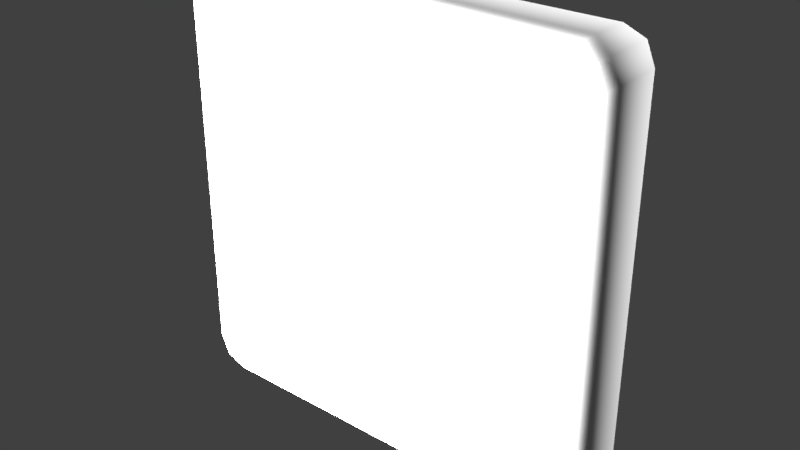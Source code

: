 # Source: carrierTPWEM01.blend  (saved by Blender 2.78.0; exported with 4.5.12 LTS)
import bpy
from mathutils import Matrix  # noqa: F401  (used for matrix-valued properties, if any)

bpy.ops.wm.read_factory_settings(use_empty=True)
scene = bpy.context.scene
scene.name = 'Scene'

# ---- collections
col_collection_1 = bpy.data.collections.new('Collection 1'); scene.collection.children.link(col_collection_1)

# ---- materials (node trees are filled in below, after node groups)
mat_carriertpwem01material = bpy.data.materials.new('carrierTPWEM01Material')
mat_carriertpwem01material.alpha_threshold = 0.0
mat_carriertpwem01material.use_transparent_shadow = False
mat_carriertpwem01material.specular_color = (0.3264, 0.3264, 0.3264)
mat_carriertpwem01material.roughness = 0.5
mat_carriertpwem01material.line_color = (0.0, 0.0, 0.0, 1.0)
mat_carriertpwem01screenmaterial = bpy.data.materials.new('carrierTPWEM01ScreenMaterial')
mat_carriertpwem01screenmaterial.alpha_threshold = 0.0
mat_carriertpwem01screenmaterial.use_transparent_shadow = False
mat_carriertpwem01screenmaterial.diffuse_color = (0.8276, 0.8276, 0.8276, 1.0)
mat_carriertpwem01screenmaterial.specular_color = (0.0, 0.0, 0.0)
mat_carriertpwem01screenmaterial.roughness = 0.5

# ---- material node trees

# ---- world
world_world = bpy.data.worlds.new('World'); scene.world = world_world
world_world.color = (0.05088, 0.05088, 0.05088)
world_world.use_sun_shadow = False
world_world.sun_shadow_jitter_overblur = 0.0
world_world.cycles.sampling_method = 'MANUAL'

# ---- lights
light_lamp_001 = bpy.data.lights.new('Lamp.001', 'POINT')
light_lamp_001.transmission_factor = 0.0
light_lamp_001.cutoff_distance = 30.0
light_lamp_001.energy = 100.0
light_lamp_001.shadow_buffer_clip_start = 1.001
light_lamp_001.shadow_soft_size = 0.1
light_lamp_001.shadow_maximum_resolution = 0.006
light_lamp_001.use_absolute_resolution = True
light_lamp = bpy.data.lights.new('Lamp', 'POINT')
light_lamp.transmission_factor = 0.0
light_lamp.cutoff_distance = 30.0
light_lamp.energy = 100.0
light_lamp.shadow_buffer_clip_start = 1.001
light_lamp.shadow_soft_size = 0.1
light_lamp.shadow_maximum_resolution = 0.006
light_lamp.use_absolute_resolution = True

# ---- meshes
me_carriertpwem01geometry = bpy.data.meshes.new('carrierTPWEM01Geometry')
me_carriertpwem01geometry.from_pydata([(-0.06, 0.0254, 0.04129), (0.06, 0.0254, 0.04129), (-0.06, 0.0254, -0.04129), (0.06, 0.0254, -0.04129), (-0.06549, 3.725e-09, 0.07575), (-0.07575, 3.725e-09, 0.06549), (-0.07274, 3.725e-09, 0.07274), (0.07575, 3.725e-09, 0.06549), (0.06549, 3.725e-09, 0.07575), (0.07274, 3.725e-09, 0.07274), (-0.06549, -3.725e-09, -0.07575), (-0.07575, -3.725e-09, -0.06549), (-0.07274, -3.725e-09, -0.07274), (0.06549, -3.725e-09, -0.07575), (0.07575, -3.725e-09, -0.06549), (0.07274, -3.725e-09, -0.07274), (-0.06507, 0.0254, 0.07364), (-0.06549, 0.02399, 0.07575), (-0.07113, 0.0254, 0.07113), (-0.07274, 0.02399, 0.07274), (-0.07364, 0.0254, 0.06507), (-0.07575, 0.02399, 0.06549), (-0.07364, 0.0254, -0.06507), (-0.07575, 0.02399, -0.06549), (0.06549, 0.02399, 0.07575), (0.06507, 0.0254, 0.07364), (0.07274, 0.02399, 0.07274), (0.07113, 0.0254, 0.07113), (0.07575, 0.02399, 0.06549), (0.07364, 0.0254, 0.06507), (0.07575, 0.02399, -0.06549), (0.07364, 0.0254, -0.06507), (0.07274, 0.02399, -0.07274), (0.07113, 0.0254, -0.07113), (0.06549, 0.02399, -0.07575), (0.06507, 0.0254, -0.07364), (-0.06549, 0.02399, -0.07575), (-0.06507, 0.0254, -0.07364), (-0.07274, 0.02399, -0.07274), (-0.07113, 0.0254, -0.07113)], [], [(6, 4, 17, 19), (5, 11, 12, 10, 13, 15, 14, 7, 9, 8, 4, 6), (11, 5, 21, 23), (13, 10, 36, 34), (7, 14, 30, 28), (4, 8, 24, 17), (10, 12, 38, 36), (14, 15, 32, 30), (5, 6, 19, 21), (12, 11, 23, 38), (15, 13, 34, 32), (9, 7, 28, 26), (8, 9, 26, 24), (17, 24, 25, 16), (19, 17, 16, 18), (21, 19, 18, 20), (23, 21, 20, 22), (24, 26, 27, 25), (26, 28, 29, 27), (28, 30, 31, 29), (30, 32, 33, 31), (32, 34, 35, 33), (34, 36, 37, 35), (36, 38, 39, 37), (38, 23, 22, 39), (0, 2, 22), (35, 2, 3), (2, 37, 22), (37, 39, 22), (20, 0, 22), (2, 35, 37), (33, 35, 31), (3, 1, 31), (1, 29, 31), (18, 16, 20), (16, 0, 20), (1, 16, 25), (1, 25, 29), (16, 1, 0), (35, 3, 31), (25, 27, 29)])
me_carriertpwem01geometry.polygons.foreach_set('use_smooth', [1, 0, 1, 1, 1, 1, 1, 1, 1, 1, 1, 1, 1, 1, 1, 1, 1, 1, 1, 1, 1, 1, 1, 1, 1, 0, 0, 0, 0, 0, 0, 0, 0, 0, 0, 0, 0, 0, 0, 0, 0])
_uv = me_carriertpwem01geometry.uv_layers.new(name='UVMap')
_uv.uv.foreach_set('vector', [0.523, 0.9805, 0.4983, 0.9908, 0.4983, 0.9908, 0.523, 0.9805, 0.0, 0.0, 0.0, 0.0, 0.0, 0.0, 0.0, 0.0, 0.0, 0.0, 0.0, 0.0, 0.0, 0.0, 0.0, 0.0, 0.0, 0.0, 0.0, 0.0, 0.0, 0.0, 0.0, 0.0, 0.5333, 0.5092, 0.5333, 0.9558, 0.5333, 0.9558, 0.5333, 0.5092, 0.05169, 0.4742, 0.4983, 0.4742, 0.4983, 0.4742, 0.05169, 0.4742, 0.01671, 0.9558, 0.01671, 0.5092, 0.01671, 0.5092, 0.01671, 0.9558, 0.4983, 0.9908, 0.05169, 0.9908, 0.05169, 0.9908, 0.4983, 0.9908, 0.4983, 0.4742, 0.523, 0.4844, 0.523, 0.4844, 0.4983, 0.4742, 0.01671, 0.5092, 0.02695, 0.4844, 0.02695, 0.4844, 0.01671, 0.5092, 0.5333, 0.9558, 0.523, 0.9805, 0.523, 0.9805, 0.5333, 0.9558, 0.523, 0.4844, 0.5333, 0.5092, 0.5333, 0.5092, 0.523, 0.4844, 0.02695, 0.4844, 0.05169, 0.4742, 0.05169, 0.4742, 0.02695, 0.4844, 0.02695, 0.9805, 0.01671, 0.9558, 0.01671, 0.9558, 0.02695, 0.9805, 0.05169, 0.9908, 0.02695, 0.9805, 0.02695, 0.9805, 0.05169, 0.9908, 0.4983, 0.9908, 0.05169, 0.9908, 0.05313, 0.9835, 0.4969, 0.9835, 0.523, 0.9805, 0.4983, 0.9908, 0.4969, 0.9835, 0.5175, 0.975, 0.5333, 0.9558, 0.523, 0.9805, 0.5175, 0.975, 0.5261, 0.9543, 0.5333, 0.5092, 0.5333, 0.9558, 0.5261, 0.9543, 0.5261, 0.5106, 0.05169, 0.9908, 0.02695, 0.9805, 0.03247, 0.975, 0.05313, 0.9835, 0.02695, 0.9805, 0.01671, 0.9558, 0.02391, 0.9543, 0.03247, 0.975, 0.01671, 0.9558, 0.01671, 0.5092, 0.02391, 0.5106, 0.02391, 0.9543, 0.01671, 0.5092, 0.02695, 0.4844, 0.03247, 0.4899, 0.02391, 0.5106, 0.02695, 0.4844, 0.05169, 0.4742, 0.05313, 0.4814, 0.03247, 0.4899, 0.05169, 0.4742, 0.4983, 0.4742, 0.4969, 0.4814, 0.05313, 0.4814, 0.4983, 0.4742, 0.523, 0.4844, 0.5175, 0.4899, 0.4969, 0.4814, 0.523, 0.4844, 0.5333, 0.5092, 0.5261, 0.5106, 0.5175, 0.4899, 0.4796, 0.8732, 0.4796, 0.5917, 0.5261, 0.5106, 0.05313, 0.4814, 0.4796, 0.5917, 0.07041, 0.5917, 0.4796, 0.5917, 0.4969, 0.4814, 0.5261, 0.5106, 0.4969, 0.4814, 0.5175, 0.4899, 0.5261, 0.5106, 0.5261, 0.9543, 0.4796, 0.8732, 0.5261, 0.5106, 0.4796, 0.5917, 0.05313, 0.4814, 0.4969, 0.4814, 0.03247, 0.4899, 0.05313, 0.4814, 0.02391, 0.5106, 0.07041, 0.5917, 0.07041, 0.8732, 0.02391, 0.5106, 0.07041, 0.8732, 0.02391, 0.9543, 0.02391, 0.5106, 0.5175, 0.975, 0.4969, 0.9835, 0.5261, 0.9543, 0.4969, 0.9835, 0.4796, 0.8732, 0.5261, 0.9543, 0.07041, 0.8732, 0.4969, 0.9835, 0.05313, 0.9835, 0.07041, 0.8732, 0.05313, 0.9835, 0.02391, 0.9543, 0.4969, 0.9835, 0.07041, 0.8732, 0.4796, 0.8732, 0.05313, 0.4814, 0.07041, 0.5917, 0.02391, 0.5106, 0.05313, 0.9835, 0.03247, 0.975, 0.02391, 0.9543])
me_carriertpwem01geometry.materials.append(mat_carriertpwem01material)
me_carriertpwem01geometry.use_remesh_preserve_volume = False
me_carriertpwem01geometry.use_remesh_preserve_attributes = False
me_carriertpwem01geometry.use_mirror_vertex_groups = False
me_carriertpwem01geometry.update()
me_carriertpwem01screengeometry = bpy.data.meshes.new('carrierTPWEM01ScreenGeometry')
me_carriertpwem01screengeometry.from_pydata([(0.06, 0.0, -0.04129), (-0.06, 0.0, -0.04129), (0.06, 0.0, 0.04129), (-0.06, 0.0, 0.04129)], [], [(0, 1, 3, 2)])
_uv = me_carriertpwem01screengeometry.uv_layers.new(name='UVMap')
_uv.uv.foreach_set('vector', [9.093e-06, 4.947e-06, 1.0, 5.037e-06, 1.0, 0.6881, 9.187e-06, 0.6881])
me_carriertpwem01screengeometry.materials.append(mat_carriertpwem01screenmaterial)
me_carriertpwem01screengeometry.use_remesh_preserve_volume = False
me_carriertpwem01screengeometry.use_remesh_preserve_attributes = False
me_carriertpwem01screengeometry.use_mirror_vertex_groups = False
me_carriertpwem01screengeometry.update()

# ---- objects
ob_lamp_001 = bpy.data.objects.new('Lamp.001', light_lamp_001)
ob_carriertpwem01 = bpy.data.objects.new('carrierTPWEM01', me_carriertpwem01geometry)
ob_carriertpwem01screen = bpy.data.objects.new('carrierTPWEM01Screen', me_carriertpwem01screengeometry)
ob_lamp = bpy.data.objects.new('Lamp', light_lamp)

# ---- transforms, parenting, visibility, modifiers, constraints
ob_lamp_001.location = (-0.1769, -0.3754, -0.03144)
ob_lamp_001.rotation_euler = (0.6503, 0.05522, 1.866)
ob_lamp_001.lock_rotations_4d = False
ob_lamp_001.empty_display_type = 'ARROWS'
ob_lamp_001.color = (0.0, 0.0, 0.0, 0.0)
ob_lamp_001.lineart.crease_threshold = 0.0
ob_carriertpwem01.location = (0.0, 0.0, 0.0)
ob_carriertpwem01.lineart.crease_threshold = 0.0
ob_carriertpwem01screen.parent = ob_carriertpwem01
ob_carriertpwem01screen.location = (0.0, 0.0254, 6.209e-10)
ob_carriertpwem01screen.lineart.crease_threshold = 0.0
ob_lamp.location = (0.4562, 1.155, 0.7004)
ob_lamp.rotation_euler = (0.6503, 0.05522, 1.866)
ob_lamp.lock_rotations_4d = False
ob_lamp.empty_display_type = 'ARROWS'
ob_lamp.color = (0.0, 0.0, 0.0, 0.0)
ob_lamp.lineart.crease_threshold = 0.0

# ---- collection membership
col_collection_1.objects.link(ob_lamp_001)
col_collection_1.objects.link(ob_carriertpwem01)
col_collection_1.objects.link(ob_carriertpwem01screen)
col_collection_1.objects.link(ob_lamp)

# ---- scene / render settings (as saved in the file)
scene.frame_start = 1; scene.frame_end = 250; scene.frame_set(1)
scene.render.engine = 'BLENDER_EEVEE_NEXT'
scene.render.resolution_percentage = 50
scene.render.dither_intensity = 0.0
scene.cycles.use_denoising = False
scene.cycles.samples = 128
scene.cycles.sampling_pattern = 'TABULATED_SOBOL'
scene.cycles.light_sampling_threshold = 0.0
scene.cycles.use_adaptive_sampling = False
scene.cycles.use_light_tree = False
scene.cycles.blur_glossy = 0.0
scene.cycles.sample_clamp_indirect = 0.0
scene.view_settings.view_transform = 'Standard'
bpy.context.view_layer.update()

# ---- added for rendering (the .blend has no active camera): camera
cam_auto = bpy.data.cameras.new('AutoCamera')
cam_auto.lens = 50.0
cam_auto.sensor_width = 36.0
cam_auto.clip_end = 1000.0
ob_auto_camera = bpy.data.objects.new('AutoCamera', cam_auto)
scene.collection.objects.link(ob_auto_camera)
ob_auto_camera.location = (0.199621, -0.226844, 0.159697)
ob_auto_camera.rotation_euler = (1.09748, -7.21219e-08, 0.694738)
scene.camera = ob_auto_camera
bpy.context.view_layer.update()
